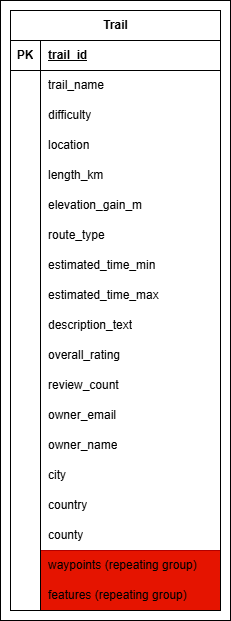

The diagram above was exported from draw.io. Its source (the exported page's mxGraphModel, read from the mxfile embedded in the PNG):
<mxGraphModel dx="1911" dy="607" grid="1" gridSize="10" guides="1" tooltips="1" connect="1" arrows="1" fold="1" page="1" pageScale="1" pageWidth="850" pageHeight="1100" math="0" shadow="0" extFonts="Permanent Marker^https://fonts.googleapis.com/css?family=Permanent+Marker">
  <root>
    <mxCell id="0" />
    <mxCell id="1" parent="0" />
    <mxCell id="2ITuoxhBizBKIUr0Ra81-14" parent="1" style="rounded=0;whiteSpace=wrap;html=1;" value="" vertex="1">
      <mxGeometry height="620" width="230" x="-100" y="510" as="geometry" />
    </mxCell>
    <mxCell id="2ITuoxhBizBKIUr0Ra81-16" parent="1" style="rounded=0;whiteSpace=wrap;html=1;fillColor=light-dark(#E51400,#FF0000);strokeColor=#B20000;fontColor=#ffffff;" value="" vertex="1">
      <mxGeometry height="60" width="180" x="-60" y="1060" as="geometry" />
    </mxCell>
    <mxCell id="LxhsOmw4ZU7yiV3vKrrK-1" parent="1" style="shape=table;startSize=30;container=1;collapsible=1;childLayout=tableLayout;fixedRows=1;rowLines=0;fontStyle=1;align=center;resizeLast=1;html=1;" value="Trail" vertex="1">
      <mxGeometry height="600" width="210" x="-90" y="520" as="geometry" />
    </mxCell>
    <mxCell id="LxhsOmw4ZU7yiV3vKrrK-2" parent="LxhsOmw4ZU7yiV3vKrrK-1" style="shape=tableRow;horizontal=0;startSize=0;swimlaneHead=0;swimlaneBody=0;fillColor=none;collapsible=0;dropTarget=0;points=[[0,0.5],[1,0.5]];portConstraint=eastwest;top=0;left=0;right=0;bottom=1;" value="" vertex="1">
      <mxGeometry height="30" width="210" y="30" as="geometry" />
    </mxCell>
    <mxCell id="LxhsOmw4ZU7yiV3vKrrK-3" parent="LxhsOmw4ZU7yiV3vKrrK-2" style="shape=partialRectangle;connectable=0;fillColor=none;top=0;left=0;bottom=0;right=0;fontStyle=1;overflow=hidden;whiteSpace=wrap;html=1;" value="PK" vertex="1">
      <mxGeometry height="30" width="30" as="geometry">
        <mxRectangle height="30" width="30" as="alternateBounds" />
      </mxGeometry>
    </mxCell>
    <mxCell id="LxhsOmw4ZU7yiV3vKrrK-4" parent="LxhsOmw4ZU7yiV3vKrrK-2" style="shape=partialRectangle;connectable=0;fillColor=none;top=0;left=0;bottom=0;right=0;align=left;spacingLeft=6;fontStyle=5;overflow=hidden;whiteSpace=wrap;html=1;" value="trail_id" vertex="1">
      <mxGeometry height="30" width="180" x="30" as="geometry">
        <mxRectangle height="30" width="180" as="alternateBounds" />
      </mxGeometry>
    </mxCell>
    <mxCell id="LxhsOmw4ZU7yiV3vKrrK-5" parent="LxhsOmw4ZU7yiV3vKrrK-1" style="shape=tableRow;horizontal=0;startSize=0;swimlaneHead=0;swimlaneBody=0;fillColor=none;collapsible=0;dropTarget=0;points=[[0,0.5],[1,0.5]];portConstraint=eastwest;top=0;left=0;right=0;bottom=0;" value="" vertex="1">
      <mxGeometry height="30" width="210" y="60" as="geometry" />
    </mxCell>
    <mxCell id="LxhsOmw4ZU7yiV3vKrrK-6" parent="LxhsOmw4ZU7yiV3vKrrK-5" style="shape=partialRectangle;connectable=0;fillColor=none;top=0;left=0;bottom=0;right=0;editable=1;overflow=hidden;whiteSpace=wrap;html=1;" value="" vertex="1">
      <mxGeometry height="30" width="30" as="geometry">
        <mxRectangle height="30" width="30" as="alternateBounds" />
      </mxGeometry>
    </mxCell>
    <mxCell id="LxhsOmw4ZU7yiV3vKrrK-7" parent="LxhsOmw4ZU7yiV3vKrrK-5" style="shape=partialRectangle;connectable=0;fillColor=none;top=0;left=0;bottom=0;right=0;align=left;spacingLeft=6;overflow=hidden;whiteSpace=wrap;html=1;" value="trail_name" vertex="1">
      <mxGeometry height="30" width="180" x="30" as="geometry">
        <mxRectangle height="30" width="180" as="alternateBounds" />
      </mxGeometry>
    </mxCell>
    <mxCell id="LxhsOmw4ZU7yiV3vKrrK-8" parent="LxhsOmw4ZU7yiV3vKrrK-1" style="shape=tableRow;horizontal=0;startSize=0;swimlaneHead=0;swimlaneBody=0;fillColor=none;collapsible=0;dropTarget=0;points=[[0,0.5],[1,0.5]];portConstraint=eastwest;top=0;left=0;right=0;bottom=0;" value="" vertex="1">
      <mxGeometry height="30" width="210" y="90" as="geometry" />
    </mxCell>
    <mxCell id="LxhsOmw4ZU7yiV3vKrrK-9" parent="LxhsOmw4ZU7yiV3vKrrK-8" style="shape=partialRectangle;connectable=0;fillColor=none;top=0;left=0;bottom=0;right=0;editable=1;overflow=hidden;whiteSpace=wrap;html=1;" value="" vertex="1">
      <mxGeometry height="30" width="30" as="geometry">
        <mxRectangle height="30" width="30" as="alternateBounds" />
      </mxGeometry>
    </mxCell>
    <mxCell id="LxhsOmw4ZU7yiV3vKrrK-10" parent="LxhsOmw4ZU7yiV3vKrrK-8" style="shape=partialRectangle;connectable=0;fillColor=none;top=0;left=0;bottom=0;right=0;align=left;spacingLeft=6;overflow=hidden;whiteSpace=wrap;html=1;" value="difficulty " vertex="1">
      <mxGeometry height="30" width="180" x="30" as="geometry">
        <mxRectangle height="30" width="180" as="alternateBounds" />
      </mxGeometry>
    </mxCell>
    <mxCell id="LxhsOmw4ZU7yiV3vKrrK-11" parent="LxhsOmw4ZU7yiV3vKrrK-1" style="shape=tableRow;horizontal=0;startSize=0;swimlaneHead=0;swimlaneBody=0;fillColor=none;collapsible=0;dropTarget=0;points=[[0,0.5],[1,0.5]];portConstraint=eastwest;top=0;left=0;right=0;bottom=0;" value="" vertex="1">
      <mxGeometry height="30" width="210" y="120" as="geometry" />
    </mxCell>
    <mxCell id="LxhsOmw4ZU7yiV3vKrrK-12" parent="LxhsOmw4ZU7yiV3vKrrK-11" style="shape=partialRectangle;connectable=0;fillColor=none;top=0;left=0;bottom=0;right=0;editable=1;overflow=hidden;whiteSpace=wrap;html=1;" value="" vertex="1">
      <mxGeometry height="30" width="30" as="geometry">
        <mxRectangle height="30" width="30" as="alternateBounds" />
      </mxGeometry>
    </mxCell>
    <mxCell id="LxhsOmw4ZU7yiV3vKrrK-13" parent="LxhsOmw4ZU7yiV3vKrrK-11" style="shape=partialRectangle;connectable=0;fillColor=none;top=0;left=0;bottom=0;right=0;align=left;spacingLeft=6;overflow=hidden;whiteSpace=wrap;html=1;" value="location" vertex="1">
      <mxGeometry height="30" width="180" x="30" as="geometry">
        <mxRectangle height="30" width="180" as="alternateBounds" />
      </mxGeometry>
    </mxCell>
    <mxCell id="LxhsOmw4ZU7yiV3vKrrK-14" parent="LxhsOmw4ZU7yiV3vKrrK-1" style="shape=tableRow;horizontal=0;startSize=0;swimlaneHead=0;swimlaneBody=0;fillColor=none;collapsible=0;dropTarget=0;points=[[0,0.5],[1,0.5]];portConstraint=eastwest;top=0;left=0;right=0;bottom=0;" value="" vertex="1">
      <mxGeometry height="30" width="210" y="150" as="geometry" />
    </mxCell>
    <mxCell id="LxhsOmw4ZU7yiV3vKrrK-15" parent="LxhsOmw4ZU7yiV3vKrrK-14" style="shape=partialRectangle;connectable=0;fillColor=none;top=0;left=0;bottom=0;right=0;editable=1;overflow=hidden;whiteSpace=wrap;html=1;" value="" vertex="1">
      <mxGeometry height="30" width="30" as="geometry">
        <mxRectangle height="30" width="30" as="alternateBounds" />
      </mxGeometry>
    </mxCell>
    <mxCell id="LxhsOmw4ZU7yiV3vKrrK-16" parent="LxhsOmw4ZU7yiV3vKrrK-14" style="shape=partialRectangle;connectable=0;fillColor=none;top=0;left=0;bottom=0;right=0;align=left;spacingLeft=6;overflow=hidden;whiteSpace=wrap;html=1;" value="length_km" vertex="1">
      <mxGeometry height="30" width="180" x="30" as="geometry">
        <mxRectangle height="30" width="180" as="alternateBounds" />
      </mxGeometry>
    </mxCell>
    <mxCell id="LxhsOmw4ZU7yiV3vKrrK-17" parent="LxhsOmw4ZU7yiV3vKrrK-1" style="shape=tableRow;horizontal=0;startSize=0;swimlaneHead=0;swimlaneBody=0;fillColor=none;collapsible=0;dropTarget=0;points=[[0,0.5],[1,0.5]];portConstraint=eastwest;top=0;left=0;right=0;bottom=0;" value="" vertex="1">
      <mxGeometry height="30" width="210" y="180" as="geometry" />
    </mxCell>
    <mxCell id="LxhsOmw4ZU7yiV3vKrrK-18" parent="LxhsOmw4ZU7yiV3vKrrK-17" style="shape=partialRectangle;connectable=0;fillColor=none;top=0;left=0;bottom=0;right=0;editable=1;overflow=hidden;whiteSpace=wrap;html=1;" value="" vertex="1">
      <mxGeometry height="30" width="30" as="geometry">
        <mxRectangle height="30" width="30" as="alternateBounds" />
      </mxGeometry>
    </mxCell>
    <mxCell id="LxhsOmw4ZU7yiV3vKrrK-19" parent="LxhsOmw4ZU7yiV3vKrrK-17" style="shape=partialRectangle;connectable=0;fillColor=none;top=0;left=0;bottom=0;right=0;align=left;spacingLeft=6;overflow=hidden;whiteSpace=wrap;html=1;" value="elevation_gain_m" vertex="1">
      <mxGeometry height="30" width="180" x="30" as="geometry">
        <mxRectangle height="30" width="180" as="alternateBounds" />
      </mxGeometry>
    </mxCell>
    <mxCell id="LxhsOmw4ZU7yiV3vKrrK-20" parent="LxhsOmw4ZU7yiV3vKrrK-1" style="shape=tableRow;horizontal=0;startSize=0;swimlaneHead=0;swimlaneBody=0;fillColor=none;collapsible=0;dropTarget=0;points=[[0,0.5],[1,0.5]];portConstraint=eastwest;top=0;left=0;right=0;bottom=0;" value="" vertex="1">
      <mxGeometry height="30" width="210" y="210" as="geometry" />
    </mxCell>
    <mxCell id="LxhsOmw4ZU7yiV3vKrrK-21" parent="LxhsOmw4ZU7yiV3vKrrK-20" style="shape=partialRectangle;connectable=0;fillColor=none;top=0;left=0;bottom=0;right=0;editable=1;overflow=hidden;whiteSpace=wrap;html=1;" value="" vertex="1">
      <mxGeometry height="30" width="30" as="geometry">
        <mxRectangle height="30" width="30" as="alternateBounds" />
      </mxGeometry>
    </mxCell>
    <mxCell id="LxhsOmw4ZU7yiV3vKrrK-22" parent="LxhsOmw4ZU7yiV3vKrrK-20" style="shape=partialRectangle;connectable=0;fillColor=none;top=0;left=0;bottom=0;right=0;align=left;spacingLeft=6;overflow=hidden;whiteSpace=wrap;html=1;" value="route_type" vertex="1">
      <mxGeometry height="30" width="180" x="30" as="geometry">
        <mxRectangle height="30" width="180" as="alternateBounds" />
      </mxGeometry>
    </mxCell>
    <mxCell id="LxhsOmw4ZU7yiV3vKrrK-23" parent="LxhsOmw4ZU7yiV3vKrrK-1" style="shape=tableRow;horizontal=0;startSize=0;swimlaneHead=0;swimlaneBody=0;fillColor=none;collapsible=0;dropTarget=0;points=[[0,0.5],[1,0.5]];portConstraint=eastwest;top=0;left=0;right=0;bottom=0;" value="" vertex="1">
      <mxGeometry height="30" width="210" y="240" as="geometry" />
    </mxCell>
    <mxCell id="LxhsOmw4ZU7yiV3vKrrK-24" parent="LxhsOmw4ZU7yiV3vKrrK-23" style="shape=partialRectangle;connectable=0;fillColor=none;top=0;left=0;bottom=0;right=0;editable=1;overflow=hidden;whiteSpace=wrap;html=1;" value="" vertex="1">
      <mxGeometry height="30" width="30" as="geometry">
        <mxRectangle height="30" width="30" as="alternateBounds" />
      </mxGeometry>
    </mxCell>
    <mxCell id="LxhsOmw4ZU7yiV3vKrrK-25" parent="LxhsOmw4ZU7yiV3vKrrK-23" style="shape=partialRectangle;connectable=0;fillColor=none;top=0;left=0;bottom=0;right=0;align=left;spacingLeft=6;overflow=hidden;whiteSpace=wrap;html=1;" value="estimated_time_min" vertex="1">
      <mxGeometry height="30" width="180" x="30" as="geometry">
        <mxRectangle height="30" width="180" as="alternateBounds" />
      </mxGeometry>
    </mxCell>
    <mxCell id="LxhsOmw4ZU7yiV3vKrrK-26" parent="LxhsOmw4ZU7yiV3vKrrK-1" style="shape=tableRow;horizontal=0;startSize=0;swimlaneHead=0;swimlaneBody=0;fillColor=none;collapsible=0;dropTarget=0;points=[[0,0.5],[1,0.5]];portConstraint=eastwest;top=0;left=0;right=0;bottom=0;" value="" vertex="1">
      <mxGeometry height="30" width="210" y="270" as="geometry" />
    </mxCell>
    <mxCell id="LxhsOmw4ZU7yiV3vKrrK-27" parent="LxhsOmw4ZU7yiV3vKrrK-26" style="shape=partialRectangle;connectable=0;fillColor=none;top=0;left=0;bottom=0;right=0;editable=1;overflow=hidden;whiteSpace=wrap;html=1;" value="" vertex="1">
      <mxGeometry height="30" width="30" as="geometry">
        <mxRectangle height="30" width="30" as="alternateBounds" />
      </mxGeometry>
    </mxCell>
    <mxCell id="LxhsOmw4ZU7yiV3vKrrK-28" parent="LxhsOmw4ZU7yiV3vKrrK-26" style="shape=partialRectangle;connectable=0;fillColor=none;top=0;left=0;bottom=0;right=0;align=left;spacingLeft=6;overflow=hidden;whiteSpace=wrap;html=1;" value="estimated_time_max" vertex="1">
      <mxGeometry height="30" width="180" x="30" as="geometry">
        <mxRectangle height="30" width="180" as="alternateBounds" />
      </mxGeometry>
    </mxCell>
    <mxCell id="LxhsOmw4ZU7yiV3vKrrK-29" parent="LxhsOmw4ZU7yiV3vKrrK-1" style="shape=tableRow;horizontal=0;startSize=0;swimlaneHead=0;swimlaneBody=0;fillColor=none;collapsible=0;dropTarget=0;points=[[0,0.5],[1,0.5]];portConstraint=eastwest;top=0;left=0;right=0;bottom=0;" value="" vertex="1">
      <mxGeometry height="30" width="210" y="300" as="geometry" />
    </mxCell>
    <mxCell id="LxhsOmw4ZU7yiV3vKrrK-30" parent="LxhsOmw4ZU7yiV3vKrrK-29" style="shape=partialRectangle;connectable=0;fillColor=none;top=0;left=0;bottom=0;right=0;editable=1;overflow=hidden;whiteSpace=wrap;html=1;" value="" vertex="1">
      <mxGeometry height="30" width="30" as="geometry">
        <mxRectangle height="30" width="30" as="alternateBounds" />
      </mxGeometry>
    </mxCell>
    <mxCell id="LxhsOmw4ZU7yiV3vKrrK-31" parent="LxhsOmw4ZU7yiV3vKrrK-29" style="shape=partialRectangle;connectable=0;fillColor=none;top=0;left=0;bottom=0;right=0;align=left;spacingLeft=6;overflow=hidden;whiteSpace=wrap;html=1;" value="description_text" vertex="1">
      <mxGeometry height="30" width="180" x="30" as="geometry">
        <mxRectangle height="30" width="180" as="alternateBounds" />
      </mxGeometry>
    </mxCell>
    <mxCell id="LxhsOmw4ZU7yiV3vKrrK-32" parent="LxhsOmw4ZU7yiV3vKrrK-1" style="shape=tableRow;horizontal=0;startSize=0;swimlaneHead=0;swimlaneBody=0;fillColor=none;collapsible=0;dropTarget=0;points=[[0,0.5],[1,0.5]];portConstraint=eastwest;top=0;left=0;right=0;bottom=0;" value="" vertex="1">
      <mxGeometry height="30" width="210" y="330" as="geometry" />
    </mxCell>
    <mxCell id="LxhsOmw4ZU7yiV3vKrrK-33" parent="LxhsOmw4ZU7yiV3vKrrK-32" style="shape=partialRectangle;connectable=0;fillColor=none;top=0;left=0;bottom=0;right=0;editable=1;overflow=hidden;whiteSpace=wrap;html=1;" value="" vertex="1">
      <mxGeometry height="30" width="30" as="geometry">
        <mxRectangle height="30" width="30" as="alternateBounds" />
      </mxGeometry>
    </mxCell>
    <mxCell id="LxhsOmw4ZU7yiV3vKrrK-34" parent="LxhsOmw4ZU7yiV3vKrrK-32" style="shape=partialRectangle;connectable=0;fillColor=none;top=0;left=0;bottom=0;right=0;align=left;spacingLeft=6;overflow=hidden;whiteSpace=wrap;html=1;" value="overall_rating" vertex="1">
      <mxGeometry height="30" width="180" x="30" as="geometry">
        <mxRectangle height="30" width="180" as="alternateBounds" />
      </mxGeometry>
    </mxCell>
    <mxCell id="LxhsOmw4ZU7yiV3vKrrK-35" parent="LxhsOmw4ZU7yiV3vKrrK-1" style="shape=tableRow;horizontal=0;startSize=0;swimlaneHead=0;swimlaneBody=0;fillColor=none;collapsible=0;dropTarget=0;points=[[0,0.5],[1,0.5]];portConstraint=eastwest;top=0;left=0;right=0;bottom=0;" value="" vertex="1">
      <mxGeometry height="30" width="210" y="360" as="geometry" />
    </mxCell>
    <mxCell id="LxhsOmw4ZU7yiV3vKrrK-36" parent="LxhsOmw4ZU7yiV3vKrrK-35" style="shape=partialRectangle;connectable=0;fillColor=none;top=0;left=0;bottom=0;right=0;editable=1;overflow=hidden;whiteSpace=wrap;html=1;" value="" vertex="1">
      <mxGeometry height="30" width="30" as="geometry">
        <mxRectangle height="30" width="30" as="alternateBounds" />
      </mxGeometry>
    </mxCell>
    <mxCell id="LxhsOmw4ZU7yiV3vKrrK-37" parent="LxhsOmw4ZU7yiV3vKrrK-35" style="shape=partialRectangle;connectable=0;fillColor=none;top=0;left=0;bottom=0;right=0;align=left;spacingLeft=6;overflow=hidden;whiteSpace=wrap;html=1;" value="review_count" vertex="1">
      <mxGeometry height="30" width="180" x="30" as="geometry">
        <mxRectangle height="30" width="180" as="alternateBounds" />
      </mxGeometry>
    </mxCell>
    <mxCell id="LxhsOmw4ZU7yiV3vKrrK-44" parent="LxhsOmw4ZU7yiV3vKrrK-1" style="shape=tableRow;horizontal=0;startSize=0;swimlaneHead=0;swimlaneBody=0;fillColor=none;collapsible=0;dropTarget=0;points=[[0,0.5],[1,0.5]];portConstraint=eastwest;top=0;left=0;right=0;bottom=0;" value="" vertex="1">
      <mxGeometry height="30" width="210" y="390" as="geometry" />
    </mxCell>
    <mxCell id="LxhsOmw4ZU7yiV3vKrrK-45" parent="LxhsOmw4ZU7yiV3vKrrK-44" style="shape=partialRectangle;connectable=0;fillColor=none;top=0;left=0;bottom=0;right=0;editable=1;overflow=hidden;whiteSpace=wrap;html=1;" value="" vertex="1">
      <mxGeometry height="30" width="30" as="geometry">
        <mxRectangle height="30" width="30" as="alternateBounds" />
      </mxGeometry>
    </mxCell>
    <mxCell id="LxhsOmw4ZU7yiV3vKrrK-46" parent="LxhsOmw4ZU7yiV3vKrrK-44" style="shape=partialRectangle;connectable=0;fillColor=none;top=0;left=0;bottom=0;right=0;align=left;spacingLeft=6;overflow=hidden;whiteSpace=wrap;html=1;" value="owner_email" vertex="1">
      <mxGeometry height="30" width="180" x="30" as="geometry">
        <mxRectangle height="30" width="180" as="alternateBounds" />
      </mxGeometry>
    </mxCell>
    <mxCell id="LxhsOmw4ZU7yiV3vKrrK-41" parent="LxhsOmw4ZU7yiV3vKrrK-1" style="shape=tableRow;horizontal=0;startSize=0;swimlaneHead=0;swimlaneBody=0;fillColor=none;collapsible=0;dropTarget=0;points=[[0,0.5],[1,0.5]];portConstraint=eastwest;top=0;left=0;right=0;bottom=0;" value="" vertex="1">
      <mxGeometry height="30" width="210" y="420" as="geometry" />
    </mxCell>
    <mxCell id="LxhsOmw4ZU7yiV3vKrrK-42" parent="LxhsOmw4ZU7yiV3vKrrK-41" style="shape=partialRectangle;connectable=0;fillColor=none;top=0;left=0;bottom=0;right=0;editable=1;overflow=hidden;whiteSpace=wrap;html=1;" value="" vertex="1">
      <mxGeometry height="30" width="30" as="geometry">
        <mxRectangle height="30" width="30" as="alternateBounds" />
      </mxGeometry>
    </mxCell>
    <mxCell id="LxhsOmw4ZU7yiV3vKrrK-43" parent="LxhsOmw4ZU7yiV3vKrrK-41" style="shape=partialRectangle;connectable=0;fillColor=none;top=0;left=0;bottom=0;right=0;align=left;spacingLeft=6;overflow=hidden;whiteSpace=wrap;html=1;" value="owner_name" vertex="1">
      <mxGeometry height="30" width="180" x="30" as="geometry">
        <mxRectangle height="30" width="180" as="alternateBounds" />
      </mxGeometry>
    </mxCell>
    <mxCell id="LxhsOmw4ZU7yiV3vKrrK-38" parent="LxhsOmw4ZU7yiV3vKrrK-1" style="shape=tableRow;horizontal=0;startSize=0;swimlaneHead=0;swimlaneBody=0;fillColor=none;collapsible=0;dropTarget=0;points=[[0,0.5],[1,0.5]];portConstraint=eastwest;top=0;left=0;right=0;bottom=0;" value="" vertex="1">
      <mxGeometry height="30" width="210" y="450" as="geometry" />
    </mxCell>
    <mxCell id="LxhsOmw4ZU7yiV3vKrrK-39" parent="LxhsOmw4ZU7yiV3vKrrK-38" style="shape=partialRectangle;connectable=0;fillColor=none;top=0;left=0;bottom=0;right=0;editable=1;overflow=hidden;whiteSpace=wrap;html=1;" value="" vertex="1">
      <mxGeometry height="30" width="30" as="geometry">
        <mxRectangle height="30" width="30" as="alternateBounds" />
      </mxGeometry>
    </mxCell>
    <mxCell id="LxhsOmw4ZU7yiV3vKrrK-40" parent="LxhsOmw4ZU7yiV3vKrrK-38" style="shape=partialRectangle;connectable=0;fillColor=none;top=0;left=0;bottom=0;right=0;align=left;spacingLeft=6;overflow=hidden;whiteSpace=wrap;html=1;" value="city" vertex="1">
      <mxGeometry height="30" width="180" x="30" as="geometry">
        <mxRectangle height="30" width="180" as="alternateBounds" />
      </mxGeometry>
    </mxCell>
    <mxCell id="2ITuoxhBizBKIUr0Ra81-1" parent="LxhsOmw4ZU7yiV3vKrrK-1" style="shape=tableRow;horizontal=0;startSize=0;swimlaneHead=0;swimlaneBody=0;fillColor=none;collapsible=0;dropTarget=0;points=[[0,0.5],[1,0.5]];portConstraint=eastwest;top=0;left=0;right=0;bottom=0;" value="" vertex="1">
      <mxGeometry height="30" width="210" y="480" as="geometry" />
    </mxCell>
    <mxCell id="2ITuoxhBizBKIUr0Ra81-2" parent="2ITuoxhBizBKIUr0Ra81-1" style="shape=partialRectangle;connectable=0;fillColor=none;top=0;left=0;bottom=0;right=0;editable=1;overflow=hidden;whiteSpace=wrap;html=1;" value="" vertex="1">
      <mxGeometry height="30" width="30" as="geometry">
        <mxRectangle height="30" width="30" as="alternateBounds" />
      </mxGeometry>
    </mxCell>
    <mxCell id="2ITuoxhBizBKIUr0Ra81-3" parent="2ITuoxhBizBKIUr0Ra81-1" style="shape=partialRectangle;connectable=0;fillColor=none;top=0;left=0;bottom=0;right=0;align=left;spacingLeft=6;overflow=hidden;whiteSpace=wrap;html=1;" value="country" vertex="1">
      <mxGeometry height="30" width="180" x="30" as="geometry">
        <mxRectangle height="30" width="180" as="alternateBounds" />
      </mxGeometry>
    </mxCell>
    <mxCell id="2ITuoxhBizBKIUr0Ra81-4" parent="LxhsOmw4ZU7yiV3vKrrK-1" style="shape=tableRow;horizontal=0;startSize=0;swimlaneHead=0;swimlaneBody=0;fillColor=none;collapsible=0;dropTarget=0;points=[[0,0.5],[1,0.5]];portConstraint=eastwest;top=0;left=0;right=0;bottom=0;" value="" vertex="1">
      <mxGeometry height="30" width="210" y="510" as="geometry" />
    </mxCell>
    <mxCell id="2ITuoxhBizBKIUr0Ra81-5" parent="2ITuoxhBizBKIUr0Ra81-4" style="shape=partialRectangle;connectable=0;fillColor=none;top=0;left=0;bottom=0;right=0;editable=1;overflow=hidden;whiteSpace=wrap;html=1;" value="" vertex="1">
      <mxGeometry height="30" width="30" as="geometry">
        <mxRectangle height="30" width="30" as="alternateBounds" />
      </mxGeometry>
    </mxCell>
    <mxCell id="2ITuoxhBizBKIUr0Ra81-6" parent="2ITuoxhBizBKIUr0Ra81-4" style="shape=partialRectangle;connectable=0;fillColor=none;top=0;left=0;bottom=0;right=0;align=left;spacingLeft=6;overflow=hidden;whiteSpace=wrap;html=1;" value="county" vertex="1">
      <mxGeometry height="30" width="180" x="30" as="geometry">
        <mxRectangle height="30" width="180" as="alternateBounds" />
      </mxGeometry>
    </mxCell>
    <mxCell id="2ITuoxhBizBKIUr0Ra81-7" parent="LxhsOmw4ZU7yiV3vKrrK-1" style="shape=tableRow;horizontal=0;startSize=0;swimlaneHead=0;swimlaneBody=0;fillColor=none;collapsible=0;dropTarget=0;points=[[0,0.5],[1,0.5]];portConstraint=eastwest;top=0;left=0;right=0;bottom=0;" value="" vertex="1">
      <mxGeometry height="30" width="210" y="540" as="geometry" />
    </mxCell>
    <mxCell id="2ITuoxhBizBKIUr0Ra81-8" parent="2ITuoxhBizBKIUr0Ra81-7" style="shape=partialRectangle;connectable=0;fillColor=none;top=0;left=0;bottom=0;right=0;editable=1;overflow=hidden;whiteSpace=wrap;html=1;" value="" vertex="1">
      <mxGeometry height="30" width="30" as="geometry">
        <mxRectangle height="30" width="30" as="alternateBounds" />
      </mxGeometry>
    </mxCell>
    <mxCell id="2ITuoxhBizBKIUr0Ra81-9" parent="2ITuoxhBizBKIUr0Ra81-7" style="shape=partialRectangle;connectable=0;fillColor=none;top=0;left=0;bottom=0;right=0;align=left;spacingLeft=6;overflow=hidden;whiteSpace=wrap;html=1;" value="waypoints (repeating group)" vertex="1">
      <mxGeometry height="30" width="180" x="30" as="geometry">
        <mxRectangle height="30" width="180" as="alternateBounds" />
      </mxGeometry>
    </mxCell>
    <mxCell id="2ITuoxhBizBKIUr0Ra81-10" parent="LxhsOmw4ZU7yiV3vKrrK-1" style="shape=tableRow;horizontal=0;startSize=0;swimlaneHead=0;swimlaneBody=0;fillColor=none;collapsible=0;dropTarget=0;points=[[0,0.5],[1,0.5]];portConstraint=eastwest;top=0;left=0;right=0;bottom=0;" value="" vertex="1">
      <mxGeometry height="30" width="210" y="570" as="geometry" />
    </mxCell>
    <mxCell id="2ITuoxhBizBKIUr0Ra81-11" parent="2ITuoxhBizBKIUr0Ra81-10" style="shape=partialRectangle;connectable=0;fillColor=none;top=0;left=0;bottom=0;right=0;editable=1;overflow=hidden;whiteSpace=wrap;html=1;" value="" vertex="1">
      <mxGeometry height="30" width="30" as="geometry">
        <mxRectangle height="30" width="30" as="alternateBounds" />
      </mxGeometry>
    </mxCell>
    <mxCell id="2ITuoxhBizBKIUr0Ra81-12" parent="2ITuoxhBizBKIUr0Ra81-10" style="shape=partialRectangle;connectable=0;fillColor=none;top=0;left=0;bottom=0;right=0;align=left;spacingLeft=6;overflow=hidden;whiteSpace=wrap;html=1;" value="features (repeating group)" vertex="1">
      <mxGeometry height="30" width="180" x="30" as="geometry">
        <mxRectangle height="30" width="180" as="alternateBounds" />
      </mxGeometry>
    </mxCell>
  </root>
</mxGraphModel>